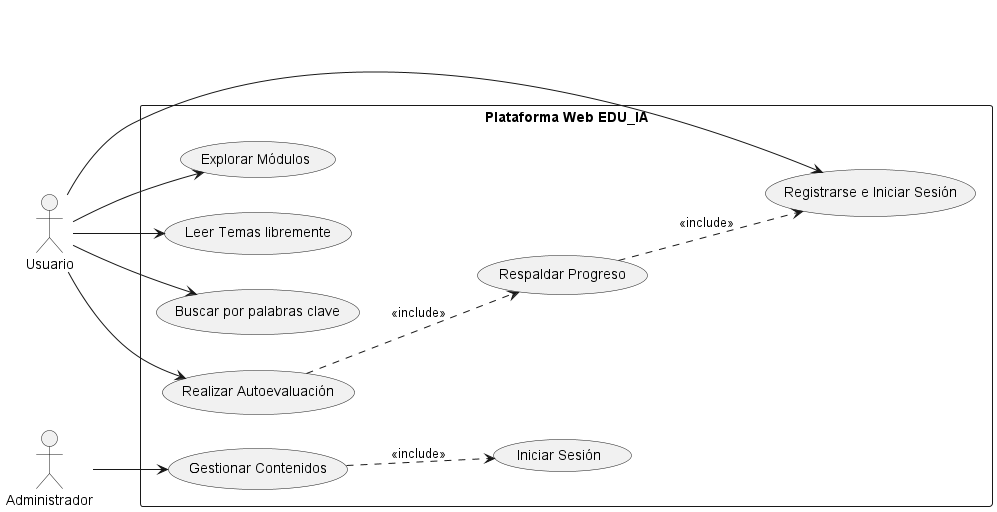

The diagram above was rendered by PlantUML. Its source (embedded in the PNG):
@startuml
left to right direction

actor "Usuario" as User
actor "Administrador" as Admin

rectangle "Plataforma Web EDU_IA" {
    usecase "Explorar Módulos" as UC1
    usecase "Leer Temas libremente" as UC2
    usecase "Buscar por palabras clave" as UC3
    usecase "Realizar Autoevaluación" as UC4
    usecase "Registrarse e Iniciar Sesión" as UC7
    usecase "Respaldar Progreso" as UC8
  
    usecase "Gestionar Contenidos" as UC5
    usecase "Iniciar Sesión" as UC6
}

User --> UC1
User --> UC2
User --> UC3
User --> UC4
User --> UC7

UC4 ..> UC8 : <<include>>
UC8 ..> UC7 : <<include>>

Admin --> UC5
UC5 ..> UC6 : <<include>>
@enduml